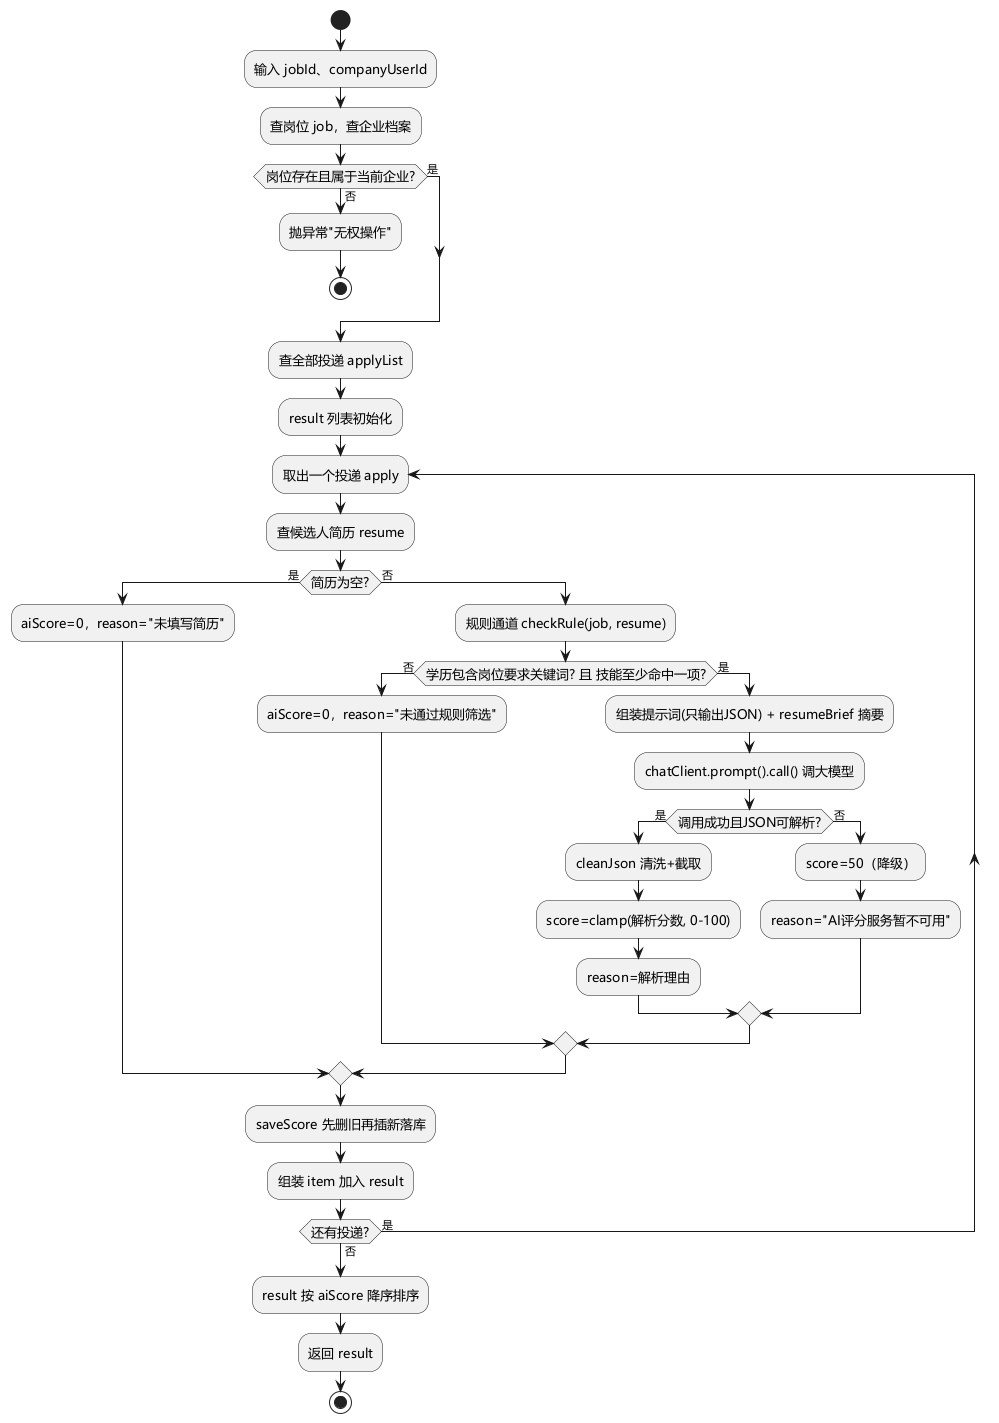

The diagram above was rendered by PlantUML. Its source (embedded in the PNG):
@startuml AI双通道筛选核心算法流程图
skinparam defaultFontName "Microsoft YaHei"
skinparam activityDiamondFontSize 13
skinparam activityFontSize 13
skinparam defaultTextAlignment center

start
:输入 jobId、companyUserId;
:查岗位 job，查企业档案;
if (岗位存在且属于当前企业?) then (否)
  :抛异常"无权操作";
  stop
else (是)
endif
:查全部投递 applyList;
:result 列表初始化;
repeat :取出一个投递 apply;
  :查候选人简历 resume;
  if (简历为空?) then (是)
    :aiScore=0，reason="未填写简历";
  else (否)
    :规则通道 checkRule(job, resume);
    if (学历包含岗位要求关键词? 且 技能至少命中一项?) then (否)
      :aiScore=0，reason="未通过规则筛选";
    else (是)
      :组装提示词(只输出JSON) + resumeBrief 摘要;
      :chatClient.prompt().call() 调大模型;
      if (调用成功且JSON可解析?) then (是)
        :cleanJson 清洗+截取;
        :score=clamp(解析分数, 0-100);
        :reason=解析理由;
      else (否)
        :score=50（降级）;
        :reason="AI评分服务暂不可用";
      endif
    endif
  endif
  :saveScore 先删旧再插新落库;
  :组装 item 加入 result;
repeat while (还有投递?) is (是) not (否)
:result 按 aiScore 降序排序;
:返回 result;
stop
@enduml